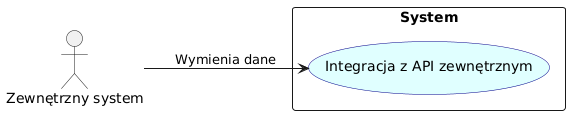

The diagram above was rendered by PlantUML. Its source (embedded in the PNG):
@startuml
left to right direction
skinparam usecase {
  BackgroundColor LightCyan
  BorderColor DarkBlue
}

actor "Zewnętrzny system" as ExternalSystem

rectangle System {
  usecase "Integracja z API zewnętrznym" as UC7
}

ExternalSystem --> UC7 : Wymienia dane
@enduml